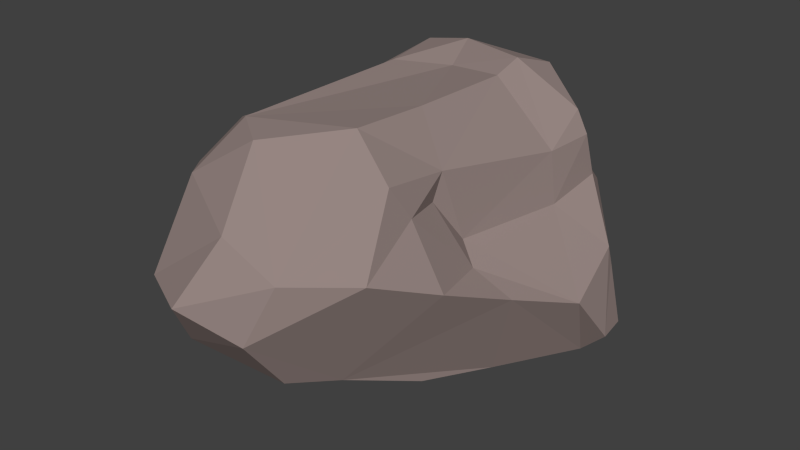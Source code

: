 # Source: Rock.blend  (saved by Blender 2.75.0; exported with 4.5.12 LTS)
import bpy
from mathutils import Matrix  # noqa: F401  (used for matrix-valued properties, if any)

bpy.ops.wm.read_factory_settings(use_empty=True)
scene = bpy.context.scene
scene.name = 'Scene'

# ---- collections
col_collection_1 = bpy.data.collections.new('Collection 1'); scene.collection.children.link(col_collection_1)

# ---- materials (node trees are filled in below, after node groups)
mat_rock = bpy.data.materials.new('Rock')
mat_rock.alpha_threshold = 0.0
mat_rock.use_transparent_shadow = False
mat_rock.diffuse_color = (0.3032, 0.2349, 0.2205, 1.0)
mat_rock.roughness = 0.5
mat_rock.line_color = (0.0, 0.0, 0.0, 1.0)

# ---- material node trees

# ---- world
world_world = bpy.data.worlds.new('World'); scene.world = world_world
world_world.color = (0.05088, 0.05088, 0.05088)
world_world.use_sun_shadow = False
world_world.sun_shadow_jitter_overblur = 0.0
world_world.cycles.sampling_method = 'MANUAL'
world_world.cycles.sample_map_resolution = 256

# ---- meshes
me_cube = bpy.data.meshes.new('Cube')
me_cube.from_pydata([(0.2172, -0.01939, 0.09144), (0.1677, 0.1205, 0.22), (0.1468, 0.1909, 0.2588), (-0.2484, 0.1847, -0.3266), (-0.3444, -0.122, 0.1503), (0.2339, 0.1478, -0.278), (0.1486, 0.1717, 0.1053), (-0.1879, -0.2338, 0.0658), (-0.1762, 0.2592, 0.2993), (0.1447, -0.2837, 0.1558), (0.2199, -0.2917, 0.01213), (-0.1515, 0.07922, -0.4024), (-0.2469, -0.217, 0.2002), (0.1734, 0.0194, 0.06756), (0.2311, 0.0243, -0.1709), (-0.1038, -0.1253, -0.297), (0.3309, -0.2828, -0.1545), (0.2441, 0.05324, -0.2977), (0.3444, -0.0544, -0.2129), (0.2515, -0.1219, -0.3292), (-0.0006278, -0.2299, -0.3528), (-0.07069, -0.2162, -0.2245), (0.008811, -0.1677, -0.4043), (0.3488, -0.08698, -0.2188), (0.131, -0.1007, -0.4002), (0.3812, -0.2239, -0.2168), (-0.1399, -0.2683, 0.1242), (-0.0847, -0.2595, -0.1469), (-0.1365, -0.252, -0.02021), (0.05066, -0.2553, -0.3361), (0.3946, -0.2188, -0.1391), (-0.2972, -0.05602, -0.1494), (0.06914, -0.2312, 0.3113), (0.2467, -0.0111, 0.2218), (0.3003, -0.06813, 0.07479), (-0.03949, 0.1263, 0.4968), (-0.2867, 0.1455, 0.3293), (-0.1889, 0.2699, -0.2805), (-0.1944, -0.102, -0.1577), (0.2507, -0.28, -0.2287), (0.3706, -0.1122, -0.06193), (-0.2657, 0.2144, 0.2275), (-0.0533, -0.2323, 0.3363), (-0.04241, -0.2818, 0.2896), (-0.1602, -0.2325, 0.2234), (-0.3577, -0.09417, 0.2931), (0.01513, -0.2064, 0.4174), (0.02171, -0.0717, 0.52), (0.04102, 0.2676, 0.2239), (0.06313, 0.2632, -0.1881), (0.1457, 0.1144, 0.1298), (-0.06066, 0.2551, -0.1973), (-0.2272, -0.01268, 0.512), (0.05035, 0.2616, 0.04583), (-0.3315, 0.007571, 0.369), (-0.1587, 0.2683, -0.1155), (-0.0884, 0.254, 0.3632), (-0.09534, 0.2839, -0.298), (0.1862, 0.04804, 0.368), (0.07073, 0.05506, 0.4782), (-0.2206, 0.2151, 0.1818), (-0.2976, 0.1839, -0.1361), (-0.09171, -0.003596, 0.5816), (-0.2261, 0.1623, 0.3995), (0.003926, -0.09264, -0.3853), (-0.3692, 0.03011, 0.2308), (0.08809, 0.2554, -0.3482), (-0.2454, 0.07614, -0.3634), (0.06056, 0.1371, -0.4042), (-0.1466, -0.1281, 0.5024), (-0.2161, 0.2169, -0.08972), (-0.2919, 0.188, -0.04038), (-0.02518, 0.05723, -0.447), (0.2056, 0.1956, -0.2818), (0.2278, 0.02011, -0.349), (0.2151, 0.1379, -0.1742), (0.06803, 0.2863, -0.2524)], [], [(3, 61, 37), (38, 31, 15), (76, 66, 57), (16, 40, 34), (33, 34, 0), (66, 73, 68), (24, 64, 72), (11, 64, 15), (70, 37, 61), (10, 39, 16), (18, 19, 74), (15, 31, 67), (7, 44, 12), (76, 57, 51), (1, 33, 0), (44, 26, 43), (3, 37, 11), (67, 61, 3), (24, 29, 22), (50, 6, 1), (21, 38, 15), (68, 11, 57), (15, 20, 21), (64, 11, 72), (18, 74, 17), (65, 61, 31), (27, 28, 21), (26, 44, 7), (37, 57, 11), (19, 29, 24), (43, 26, 10), (57, 55, 51), (6, 75, 49), (68, 24, 72), (73, 17, 68), (30, 25, 23), (74, 24, 68), (71, 61, 65), (70, 55, 37), (67, 3, 11), (37, 55, 57), (57, 66, 68), (68, 72, 11), (18, 23, 19), (50, 1, 0), (50, 0, 13), (58, 33, 1), (75, 6, 13), (29, 39, 27), (33, 32, 34), (14, 75, 13), (17, 5, 14), (52, 69, 62), (58, 47, 32), (14, 5, 75), (34, 40, 0), (9, 43, 10), (32, 43, 9), (42, 43, 32), (54, 52, 36), (65, 36, 71), (40, 13, 0), (14, 13, 40), (12, 45, 4), (30, 23, 18), (9, 10, 32), (16, 30, 40), (21, 28, 38), (58, 32, 33), (44, 43, 42), (58, 1, 2), (38, 28, 7), (6, 50, 13), (27, 39, 26), (31, 38, 4), (34, 32, 10), (17, 14, 18), (58, 2, 59), (46, 42, 32), (24, 22, 64), (20, 15, 22), (7, 12, 38), (67, 11, 15), (30, 16, 25), (40, 18, 14), (52, 54, 69), (23, 25, 19), (19, 39, 29), (71, 36, 41), (22, 29, 20), (21, 29, 27), (69, 45, 12), (36, 52, 63), (39, 10, 26), (36, 65, 54), (54, 65, 45), (65, 31, 4), (42, 69, 44), (45, 69, 54), (64, 22, 15), (39, 25, 16), (34, 10, 16), (29, 21, 20), (12, 44, 69), (26, 28, 27), (28, 26, 7), (25, 39, 19), (30, 18, 40), (74, 19, 24), (56, 8, 63), (36, 8, 41), (60, 41, 8), (35, 63, 52), (56, 48, 8), (69, 42, 46), (12, 4, 38), (32, 47, 46), (59, 47, 58), (8, 48, 53), (35, 62, 59), (56, 63, 35), (6, 2, 1), (47, 59, 62), (48, 56, 59), (35, 52, 62), (59, 56, 35), (2, 6, 48), (62, 69, 47), (68, 17, 74), (41, 60, 71), (71, 70, 61), (70, 71, 60), (63, 8, 36), (47, 69, 46), (51, 8, 53), (76, 75, 73), (60, 8, 55), (31, 61, 67), (51, 55, 8), (49, 53, 6), (48, 6, 53), (5, 73, 75), (4, 45, 65), (70, 60, 55), (73, 66, 76), (59, 2, 48), (5, 17, 73), (49, 75, 76), (49, 51, 53), (76, 51, 49)])
me_cube.materials.append(mat_rock)
me_cube.use_remesh_preserve_volume = False
me_cube.use_remesh_preserve_attributes = False
me_cube.use_mirror_vertex_groups = False
me_cube.update()

# ---- objects
ob_cube = bpy.data.objects.new('Cube', me_cube)

# ---- transforms, parenting, visibility, modifiers, constraints
ob_cube.location = (0.0, 0.0, 0.0)
ob_cube.rotation_euler = (1.571, -0.0, 0.0)
ob_cube.lock_rotations_4d = False
ob_cube.empty_display_type = 'ARROWS'
ob_cube.lineart.crease_threshold = 0.0

# ---- collection membership
col_collection_1.objects.link(ob_cube)

# ---- scene / render settings (as saved in the file)
scene.frame_start = 1; scene.frame_end = 250; scene.frame_set(1)
scene.render.engine = 'BLENDER_EEVEE_NEXT'
scene.render.resolution_percentage = 50
scene.render.dither_intensity = 0.0
scene.cycles.use_denoising = False
scene.cycles.samples = 10
scene.cycles.sampling_pattern = 'TABULATED_SOBOL'
scene.cycles.light_sampling_threshold = 0.0
scene.cycles.use_adaptive_sampling = False
scene.cycles.use_light_tree = False
scene.cycles.blur_glossy = 0.0
scene.cycles.pixel_filter_type = 'GAUSSIAN'
scene.cycles.sample_clamp_indirect = 0.0
scene.view_settings.view_transform = 'Standard'
bpy.context.view_layer.update()

# ---- added for rendering (the .blend has no active camera and no usable light): camera, sun
cam_auto = bpy.data.cameras.new('AutoCamera')
cam_auto.lens = 50.0
cam_auto.sensor_width = 36.0
cam_auto.clip_end = 1000.0
ob_auto_camera = bpy.data.objects.new('AutoCamera', cam_auto)
scene.collection.objects.link(ob_auto_camera)
ob_auto_camera.location = (1.31316, -1.62785, 1.03767)
ob_auto_camera.rotation_euler = (1.09748, -7.21219e-08, 0.694738)
scene.camera = ob_auto_camera
light_auto_sun = bpy.data.lights.new('AutoSun', 'SUN')
light_auto_sun.energy = 3.0
light_auto_sun.angle = 0.0523599
ob_auto_sun = bpy.data.objects.new('AutoSun', light_auto_sun)
scene.collection.objects.link(ob_auto_sun)
ob_auto_sun.rotation_euler = (0.872665, 0.174533, 0.523599)
bpy.context.view_layer.update()
